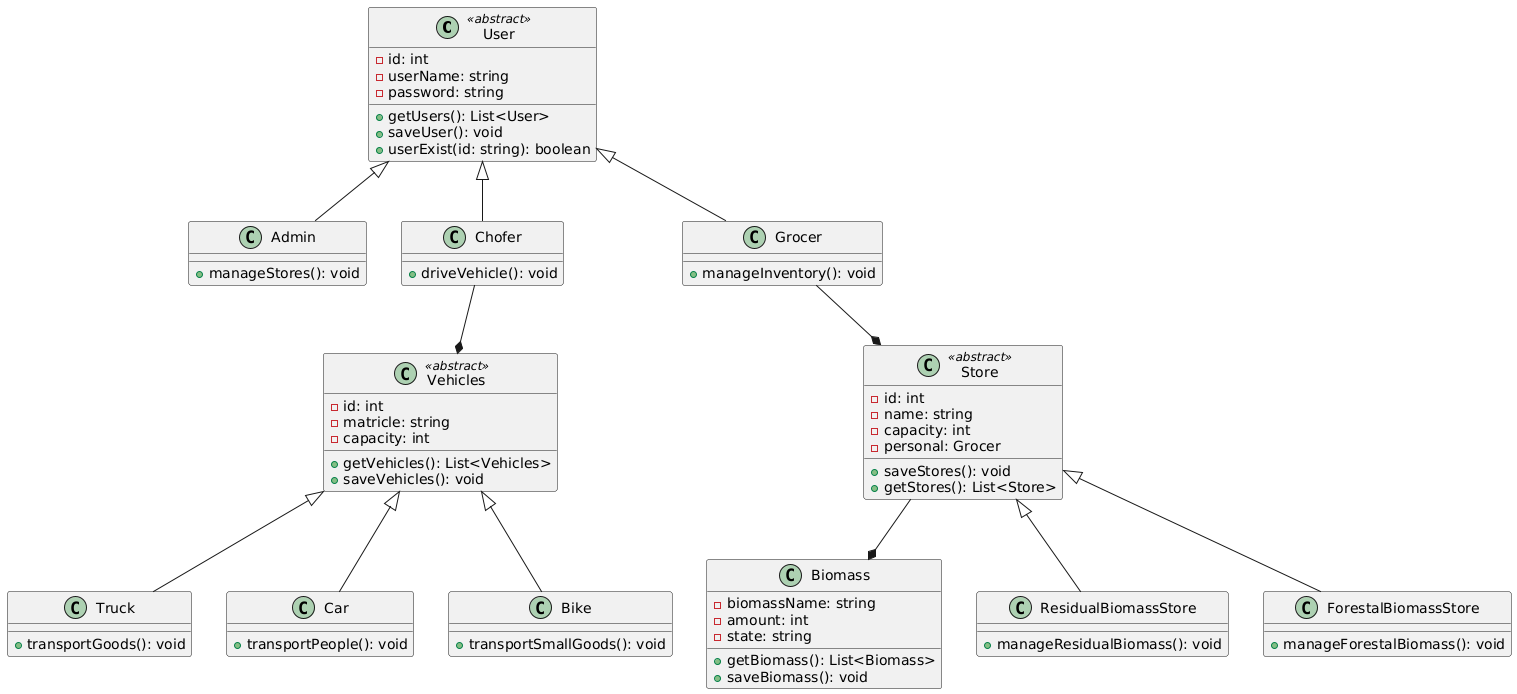

The diagram above was rendered by PlantUML. Its source (embedded in the PNG):
@startuml
class User <<abstract>> {
  - id: int
  - userName: string
  - password: string
  + getUsers(): List<User>
  + saveUser(): void
  + userExist(id: string): boolean
}

class Admin extends User {
  + manageStores(): void
}

class Chofer extends User {
  + driveVehicle(): void
}

class Grocer extends User {
  + manageInventory(): void
}


class Store <<abstract>> {
  - id: int
  - name: string
  - capacity: int
  - personal: Grocer
  + saveStores(): void
  + getStores(): List<Store>
}
class Biomass {
  - biomassName: string
  - amount: int
  - state: string
  + getBiomass(): List<Biomass>
  + saveBiomass(): void
}

class ResidualBiomassStore extends Store {
  + manageResidualBiomass(): void
}

class ForestalBiomassStore extends Store {
  + manageForestalBiomass(): void
}

class Vehicles <<abstract>> {
  - id: int
  - matricle: string
  - capacity: int
  + getVehicles(): List<Vehicles>
  + saveVehicles(): void
}

class Truck extends Vehicles {
  + transportGoods(): void
}

class Car extends Vehicles {
  + transportPeople(): void
}

class Bike extends Vehicles {
  + transportSmallGoods(): void
}

Grocer --* Store
Chofer --* Vehicles
Store --* Biomass
@enduml